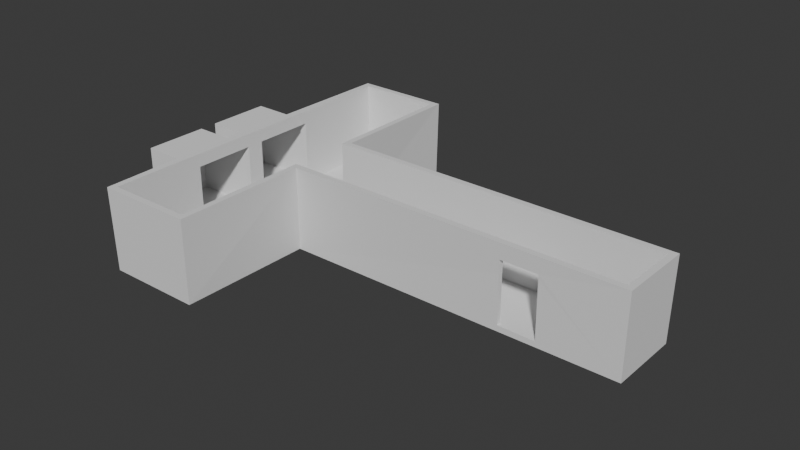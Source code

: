 # Source: hallway.blend  (saved by Blender 5.0.118; exported with 4.5.12 LTS)
import bpy
from mathutils import Matrix  # noqa: F401  (used for matrix-valued properties, if any)

bpy.ops.wm.read_factory_settings(use_empty=True)
scene = bpy.context.scene
scene.name = 'Scene'

# ---- collections
col_collection = bpy.data.collections.new('Collection'); scene.collection.children.link(col_collection)

# ---- world
world_world = bpy.data.worlds.new('World'); scene.world = world_world
world_world.use_nodes = True; world_world.node_tree.nodes.clear()
_N = world_world.node_tree.nodes; _L = world_world.node_tree.links
n0 = _N.new('ShaderNodeOutputWorld'); n0.name = 'World Output'; n0.location = (300, 300)
n1 = _N.new('ShaderNodeBackground'); n1.name = 'Background'; n1.location = (10, 300)
n1.inputs[0].default_value = (0.05088, 0.05088, 0.05088, 1.0)
_L.new(n1.outputs[0], n0.inputs[0])
n0.is_active_output = True
world_world.color = (0.05088, 0.05088, 0.05088)
world_world.sun_shadow_jitter_overblur = 0.0

# ---- meshes
me_cube_003 = bpy.data.meshes.new('Cube.003')
me_cube_003.from_pydata([(-1.0, -1.0, -1.0), (-1.0, -1.0, 1.0), (-1.0, 1.0, -1.0), (10.91, 1.343, -1.049), (-1.0, 1.0, 1.0), (1.0, -1.0, -1.0), (1.0, -1.0, 1.0), (1.0, 1.0, -1.0), (12.07, 1.343, -1.049), (1.0, 1.0, 1.0), (0.9294, 0.3811, -1.24), (14.53, 0.2256, -1.205), (0.9294, 2.305, -1.24), (14.53, 2.46, -1.205), (3.843, 0.2999, -1.293), (3.843, 2.386, -1.293), (0.9643, -3.959, -1.205), (0.9643, 6.645, -1.205), (3.917, -3.959, -1.205), (3.917, 6.645, -1.205), (0.8505, 2.305, 1.366), (0.8505, 0.3811, 1.366), (3.952, 0.1907, 1.366), (14.57, 0.1907, 1.366), (14.57, 2.495, 1.366), (3.952, 2.495, 1.366), (3.952, 6.68, 1.366), (0.9294, 6.68, 1.366), (0.9294, -3.994, 1.366), (3.952, -3.994, 1.366), (1.12, 0.3811, -1.049), (14.38, 0.3811, -1.049), (1.12, 2.305, -1.049), (14.38, 2.305, -1.049), (3.762, 0.3811, -1.049), (3.762, 2.305, -1.049), (1.12, -3.804, -1.049), (1.12, 6.49, -1.049), (3.762, -3.804, -1.049), (3.762, 6.49, -1.049), (1.12, 2.305, 1.366), (1.12, 0.3811, 1.366), (3.762, 0.3811, 1.366), (14.38, 0.3811, 1.366), (14.38, 2.305, 1.366), (3.762, 2.305, 1.366), (3.762, 6.49, 1.366), (1.12, 6.49, 1.366), (1.12, -3.804, 1.366), (3.762, -3.804, 1.366), (0.9294, -0.913, -0.4693), (0.9361, -0.913, -0.9618), (0.886, -0.913, 0.9618), (0.9209, 0.3811, -0.9618), (0.8627, 0.3811, 0.9618), (0.9209, 1.011, -0.9618), (0.9209, 1.544, -0.9618), (0.8627, 1.011, 0.9618), (0.9209, 2.305, -0.9618), (0.8627, 2.305, 0.9618), (0.8627, 1.544, 0.9618), (0.881, 3.468, 0.6766), (0.9306, 3.468, -0.9618), (0.877, 3.468, 0.9618), (1.12, -0.913, 0.9618), (1.12, 0.3811, -0.9618), (1.12, 0.3811, 0.9618), (1.12, -0.913, -0.9618), (1.12, 1.011, 0.9618), (1.12, 2.305, -0.9618), (1.12, 2.305, 0.9618), (1.12, 1.544, 0.9618), (1.12, 1.011, -0.9618), (1.12, 1.544, -0.9618), (1.12, 3.468, 0.9618), (1.12, 3.468, -0.9618), (-1.0, 1.555, -1.0), (-1.0, 1.555, 1.0), (-1.0, 3.555, -1.0), (-1.0, 3.555, 1.0), (1.0, 1.555, -1.0), (1.0, 1.555, 1.0), (1.0, 3.555, -1.0), (1.0, 3.555, 1.0), (10.91, 0.2483, -1.049), (10.91, 0.2279, 0.4596), (12.07, 0.2404, -1.049), (12.07, 0.2161, 0.7465), (10.91, 0.2109, 0.8741), (12.07, 0.2109, 0.8741), (10.91, 0.3811, 0.8741), (12.07, 0.3811, 0.8741), (10.91, 0.3811, -1.049), (12.07, 0.3811, -1.049)], [], [(0, 2, 4, 1), (2, 7, 9, 4), (5, 0, 1, 6), (2, 0, 5, 7), (9, 6, 1, 4), (14, 15, 13, 11), (10, 12, 15, 14), (14, 18, 16, 10), (12, 17, 19, 15), (51, 53, 10, 16, 28, 21, 54, 52, 50), (56, 58, 12, 10, 53, 55, 57, 54, 21, 20, 59, 60), (19, 17, 27, 26), (59, 20, 27, 17, 12, 58, 62, 61, 63), (86, 11, 23, 89, 87), (89, 23, 22, 14, 11, 86, 84, 85, 88), (16, 18, 29, 28), (13, 15, 25, 24), (15, 19, 26, 25), (11, 13, 24, 23), (18, 14, 22, 29), (8, 93, 31, 33, 35, 34, 92, 3), (30, 34, 35, 32), (34, 30, 36, 38), (32, 35, 39, 37), (64, 66, 41, 48, 36, 30, 65, 67), (71, 70, 40, 41, 66, 68, 72, 65, 30, 32, 69, 73), (39, 46, 47, 37), (75, 69, 32, 37, 47, 40, 70, 74), (34, 42, 43, 31, 93, 91, 90, 92), (36, 48, 49, 38), (33, 44, 45, 35), (35, 45, 46, 39), (31, 43, 44, 33), (38, 49, 42, 34), (20, 21, 41, 40), (22, 23, 43, 42), (23, 24, 44, 43), (24, 25, 45, 44), (26, 27, 47, 46), (28, 29, 49, 48), (29, 22, 42, 49), (21, 28, 48, 41), (27, 20, 40, 47), (25, 26, 46, 45), (68, 57, 55, 72), (67, 51, 50, 52, 64), (65, 72, 55, 53, 51, 67), (66, 64, 52, 54, 57, 68), (63, 61, 62, 75, 74), (56, 60, 71, 73), (69, 75, 62, 58, 56, 73), (70, 71, 60, 59, 63, 74), (76, 78, 79, 77), (78, 82, 83, 79), (80, 76, 77, 81), (78, 76, 80, 82), (83, 81, 77, 79), (86, 87, 89, 91, 93), (93, 8, 3, 92), (89, 88, 90, 91), (90, 88, 85, 84, 86, 93, 92)])
_uv = me_cube_003.uv_layers.new(name='UVMap')
_uv.uv.foreach_set('vector', [0.375, 0.0, 0.375, 0.25, 0.625, 0.25, 0.625, 0.0, 0.375, 0.25, 0.375, 0.5, 0.625, 0.5, 0.625, 0.25, 0.375, 0.75, 0.375, 1.0, 0.625, 1.0, 0.625, 0.75, 0.125, 0.5, 0.125, 0.75, 0.375, 0.75, 0.375, 0.5, 0.625, 0.5, 0.625, 0.75, 0.875, 0.75, 0.875, 0.5, 0.1511, 0.0, 0.1511, 1.0, 1.0, 1.0, 1.0, 0.0, 0.0, 0.0, 0.0, 1.0, 0.1511, 1.0, 0.1511, 0.0, 0.1511, 0.0, 0.1511, 0.0, 0.0, 0.0, 0.0, 0.0, 0.0, 1.0, 0.0, 1.0, 0.1511, 1.0, 0.1511, 1.0, 0.0, 0.0, 0.0, 0.0, 0.0, 0.0, 0.0, 0.0, 0.0, 0.0, 0.0, 0.0, 0.0, 0.0, 0.0, 0.0, 0.0, 0.0, 0.0, 0.6048, 0.0, 1.0, 0.0, 1.0, 0.0, 0.0, 0.0, 0.0, 0.0, 0.3273, 0.0, 0.3273, 0.0, 0.0, 0.0, 0.0, 0.0, 1.0, 0.0, 1.0, 0.0, 0.6048, 0.1511, 1.0, 0.0, 1.0, 0.0, 1.0, 0.1511, 1.0, 0.0, 1.0, 0.0, 1.0, 0.0, 1.0, 0.0, 1.0, 0.0, 1.0, 0.0, 1.0, 0.0, 1.0, 0.0, 1.0, 0.0, 1.0, 0.8042, 0.0, 1.0, 0.0, 1.0, 0.0, 0.8011, 0.0, 0.8013, 0.0, 0.8011, 0.0, 1.0, 0.0, 0.1511, 0.0, 0.1511, 0.0, 1.0, 0.0, 0.8042, 0.0, 0.7122, 0.0, 0.7094, 0.0, 0.7086, 0.0, 0.0, 0.0, 0.1511, 0.0, 0.1511, 0.0, 0.0, 0.0, 1.0, 1.0, 0.1511, 1.0, 0.1511, 1.0, 1.0, 1.0, 0.1511, 1.0, 0.1511, 1.0, 0.1511, 1.0, 0.1511, 1.0, 1.0, 0.0, 1.0, 1.0, 1.0, 1.0, 1.0, 0.0, 0.1511, 0.0, 0.1511, 0.0, 0.1511, 0.0, 0.1511, 0.0, 0.8155, 0.5, 0.8155, 0.0, 1.0, 0.0, 1.0, 1.0, 0.1511, 1.0, 0.1511, 0.0, 0.7229, 0.0, 0.7229, 0.5, 0.0, 0.0, 0.1511, 0.0, 0.1511, 1.0, 0.0, 1.0, 0.1511, 0.0, 0.0, 0.0, 0.0, 0.0, 0.1511, 0.0, 0.0, 1.0, 0.1511, 1.0, 0.1511, 1.0, 0.0, 1.0, 0.0, 0.0, 0.0, 0.0, 0.0, 0.0, 0.0, 0.0, 0.0, 0.0, 0.0, 0.0, 0.0, 0.0, 0.0, 0.0, 0.0, 0.6048, 0.0, 1.0, 0.0, 1.0, 0.0, 0.0, 0.0, 0.0, 0.0, 0.3273, 0.0, 0.3273, 0.0, 0.0, 0.0, 0.0, 0.0, 1.0, 0.0, 1.0, 0.0, 0.6048, 0.1511, 1.0, 0.1511, 1.0, 0.0, 1.0, 0.0, 1.0, 0.0, 1.0, 0.0, 1.0, 0.0, 1.0, 0.0, 1.0, 0.0, 1.0, 0.0, 1.0, 0.0, 1.0, 0.0, 1.0, 0.1511, 0.0, 0.1511, 0.0, 1.0, 0.0, 1.0, 0.0, 0.8155, 0.0, 0.8155, 0.0, 0.7229, 0.0, 0.7229, 0.0, 0.0, 0.0, 0.0, 0.0, 0.1511, 0.0, 0.1511, 0.0, 1.0, 1.0, 1.0, 1.0, 0.1511, 1.0, 0.1511, 1.0, 0.1511, 1.0, 0.1511, 1.0, 0.1511, 1.0, 0.1511, 1.0, 1.0, 0.0, 1.0, 0.0, 1.0, 1.0, 1.0, 1.0, 0.1511, 0.0, 0.1511, 0.0, 0.1511, 0.0, 0.1511, 0.0, 0.0, 1.0, 0.0, 0.0, 0.0, 0.0, 0.0, 1.0, 0.1511, 0.0, 1.0, 0.0, 1.0, 0.0, 0.1511, 0.0, 1.0, 0.0, 1.0, 1.0, 1.0, 1.0, 1.0, 0.0, 1.0, 1.0, 0.1511, 1.0, 0.1511, 1.0, 1.0, 1.0, 0.1511, 1.0, 0.0, 1.0, 0.0, 1.0, 0.1511, 1.0, 0.0, 0.0, 0.1511, 0.0, 0.1511, 0.0, 0.0, 0.0, 0.1511, 0.0, 0.1511, 0.0, 0.1511, 0.0, 0.1511, 0.0, 0.0, 0.0, 0.0, 0.0, 0.0, 0.0, 0.0, 0.0, 0.0, 1.0, 0.0, 1.0, 0.0, 1.0, 0.0, 1.0, 0.1511, 1.0, 0.1511, 1.0, 0.1511, 1.0, 0.1511, 1.0, 0.625, 0.4549, 0.625, 0.4215, 0.375, 0.429, 0.375, 0.4549, 0.375, 0.7951, 0.375, 0.819, 0.439, 0.8199, 0.625, 0.8255, 0.625, 0.7951, 0.3299, 0.5818, 0.3299, 0.5, 0.304, 0.5, 0.304, 0.5818, 0.306, 0.75, 0.3299, 0.75, 0.6701, 0.5818, 0.6701, 0.75, 0.7005, 0.75, 0.7035, 0.5818, 0.7035, 0.5, 0.6701, 0.5, 0.625, 0.4233, 0.5879, 0.4238, 0.375, 0.4303, 0.375, 0.4549, 0.625, 0.4549, 0.375, 0.821, 0.625, 0.8285, 0.625, 0.7951, 0.375, 0.7951, 0.3299, 0.6512, 0.3299, 0.5, 0.3053, 0.5, 0.304, 0.6512, 0.304, 0.75, 0.3299, 0.75, 0.6701, 0.6512, 0.6701, 0.75, 0.7035, 0.75, 0.7035, 0.6512, 0.7017, 0.5, 0.6701, 0.5, 0.375, 0.0, 0.375, 0.25, 0.625, 0.25, 0.625, 0.0, 0.375, 0.25, 0.375, 0.5, 0.625, 0.5, 0.625, 0.25, 0.375, 0.75, 0.375, 1.0, 0.625, 1.0, 0.625, 0.75, 0.125, 0.5, 0.125, 0.75, 0.375, 0.75, 0.375, 0.5, 0.625, 0.5, 0.625, 0.75, 0.875, 0.75, 0.875, 0.5, 0.375, 0.6433, 0.6084, 0.6464, 0.625, 0.6471, 0.625, 0.625, 0.375, 0.625, 0.375, 0.625, 0.375, 0.5, 0.125, 0.5, 0.125, 0.625, 0.625, 0.6471, 0.875, 0.6471, 0.875, 0.625, 0.625, 0.625, 0.625, 0.125, 0.625, 0.1029, 0.5711, 0.1051, 0.125, 0.6423, 0.375, 0.6433, 0.375, 0.625, 0.375, 0.125])
me_cube_003.update()

# ---- objects
ob_hallway_col = bpy.data.objects.new('hallway-col', me_cube_003)

# ---- transforms, parenting, visibility, modifiers, constraints
ob_hallway_col.location = (-2.948, -1.396, 1.091)
ob_hallway_col.scale = (1.04, 1.04, 1.04)

# ---- collection membership
col_collection.objects.link(ob_hallway_col)

# ---- scene / render settings (as saved in the file)
scene.frame_start = 1; scene.frame_end = 250; scene.frame_set(0)
scene.render.engine = 'BLENDER_EEVEE_NEXT'
scene.render.bake_bias = 0.0
scene.render.bake_samples = 0
bpy.context.view_layer.update()

# ---- added for rendering (the .blend has no active camera and no usable light): camera, sun
cam_auto = bpy.data.cameras.new('AutoCamera')
cam_auto.lens = 50.0
cam_auto.sensor_width = 36.0
cam_auto.clip_end = 1000.0
ob_auto_camera = bpy.data.objects.new('AutoCamera', cam_auto)
scene.collection.objects.link(ob_auto_camera)
ob_auto_camera.location = (22.442, -22.004, 15.7982)
ob_auto_camera.rotation_euler = (1.09748, -7.21219e-08, 0.694738)
scene.camera = ob_auto_camera
light_auto_sun = bpy.data.lights.new('AutoSun', 'SUN')
light_auto_sun.energy = 3.0
light_auto_sun.angle = 0.0523599
ob_auto_sun = bpy.data.objects.new('AutoSun', light_auto_sun)
scene.collection.objects.link(ob_auto_sun)
ob_auto_sun.rotation_euler = (0.872665, 0.174533, 0.523599)
bpy.context.view_layer.update()
